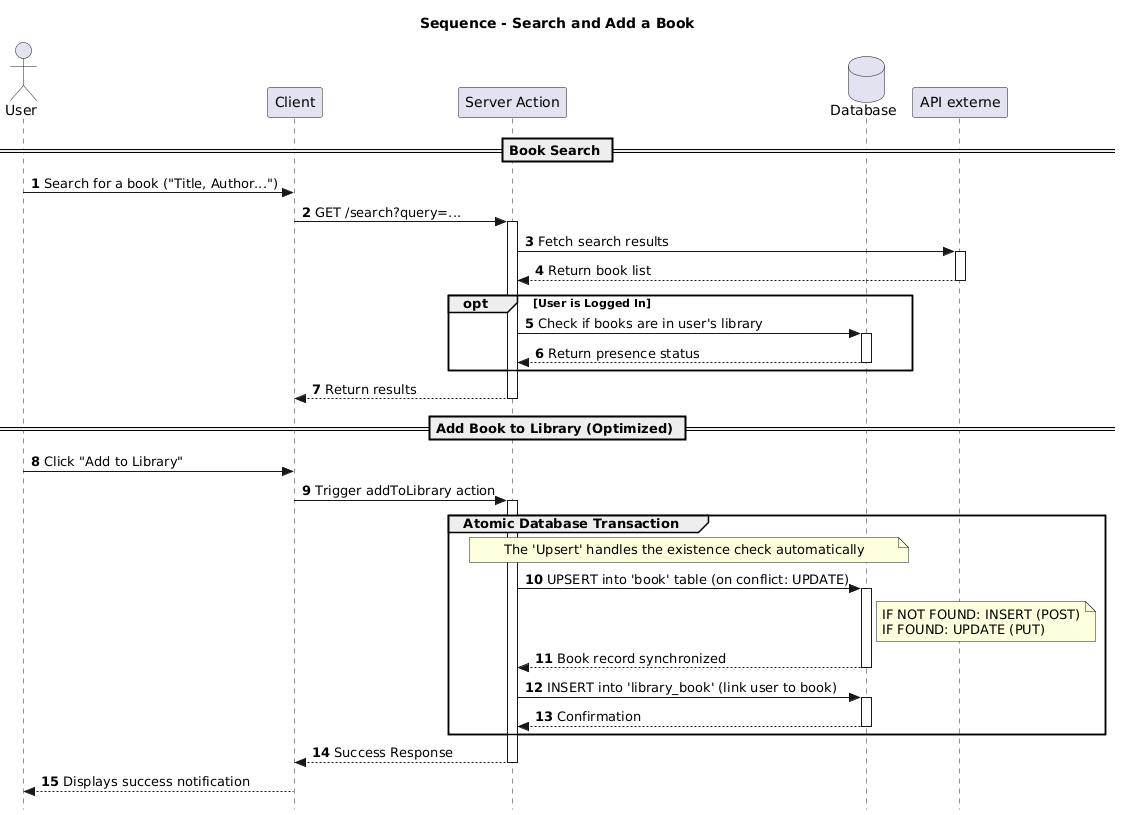

The diagram above was rendered by PlantUML. Its source (embedded in the PNG):
@startuml
title Sequence - Search and Add a Book

autonumber
skinparam style strictuml

actor User
participant "Client" as Client
participant "Server Action" as Server
database "Database" as DB
participant "API externe" as API

== Book Search ==

User -> Client : Search for a book ("Title, Author...")
Client -> Server : GET /search?query=...
activate Server

Server -> API : Fetch search results
activate API
API --> Server : Return book list
deactivate API

opt User is Logged In
    Server -> DB : Check if books are in user's library
    activate DB
    DB --> Server : Return presence status
    deactivate DB
end

Server --> Client : Return results
deactivate Server

== Add Book to Library (Optimized) ==

User -> Client : Click "Add to Library"
Client -> Server : Trigger addToLibrary action
activate Server

group Atomic Database Transaction
    note over Server, DB : The 'Upsert' handles the existence check automatically
    
    Server -> DB : UPSERT into 'book' table (on conflict: UPDATE)
    activate DB
    note right of DB : IF NOT FOUND: INSERT (POST)\nIF FOUND: UPDATE (PUT)
    DB --> Server : Book record synchronized
    deactivate DB

    Server -> DB : INSERT into 'library_book' (link user to book)
    activate DB
    DB --> Server : Confirmation
    deactivate DB
end

Server --> Client : Success Response
deactivate Server

Client --> User : Displays success notification
@enduml